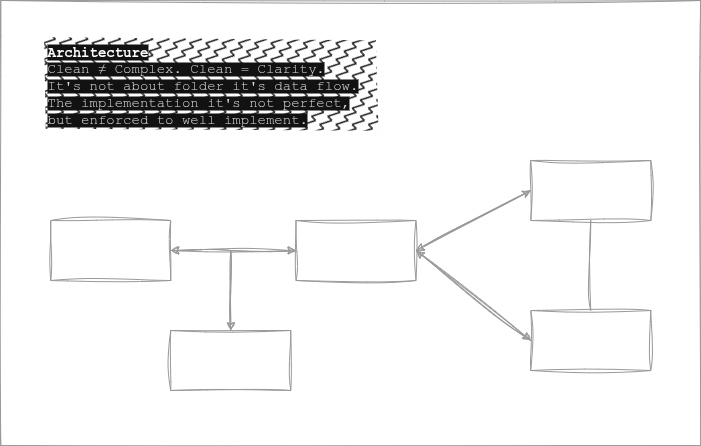

The diagram above was exported from draw.io. Its source (the exported page's mxGraphModel, read from the mxfile embedded in the PNG):
<mxGraphModel dx="2037" dy="1204" grid="1" gridSize="10" guides="1" tooltips="1" connect="1" arrows="1" fold="1" page="1" pageScale="1" pageWidth="850" pageHeight="1100" math="0" shadow="0">
  <root>
    <mxCell id="0" />
    <mxCell id="1" parent="0" />
    <mxCell id="2gixzZCgbu-2qTBqeGNE-26" value="" style="rounded=0;whiteSpace=wrap;html=1;sketch=1;curveFitting=1;jiggle=2;fillColor=none;strokeColor=#999999;shadow=0;" parent="1" vertex="1">
      <mxGeometry x="45.25" y="110" width="700" height="445" as="geometry" />
    </mxCell>
    <mxCell id="2gixzZCgbu-2qTBqeGNE-7" style="edgeStyle=orthogonalEdgeStyle;rounded=0;orthogonalLoop=1;jettySize=auto;html=1;exitX=1;exitY=0.5;exitDx=0;exitDy=0;entryX=0;entryY=0.5;entryDx=0;entryDy=0;sketch=1;curveFitting=1;jiggle=2;strokeColor=#999999;shadow=0;" parent="1" source="2gixzZCgbu-2qTBqeGNE-2" target="2gixzZCgbu-2qTBqeGNE-3" edge="1">
      <mxGeometry relative="1" as="geometry" />
    </mxCell>
    <mxCell id="2gixzZCgbu-2qTBqeGNE-2" value="Route" style="rounded=0;whiteSpace=wrap;html=1;sketch=1;curveFitting=1;jiggle=2;fontFamily=Courier New;fillColor=none;strokeColor=#999999;fontStyle=1;shadow=0;" parent="1" vertex="1">
      <mxGeometry x="95.25" y="330" width="120" height="60" as="geometry" />
    </mxCell>
    <mxCell id="2gixzZCgbu-2qTBqeGNE-12" style="rounded=0;orthogonalLoop=1;jettySize=auto;html=1;exitX=1;exitY=0.5;exitDx=0;exitDy=0;entryX=0;entryY=0.5;entryDx=0;entryDy=0;sketch=1;curveFitting=1;jiggle=2;strokeColor=#999999;shadow=0;" parent="1" source="2gixzZCgbu-2qTBqeGNE-3" target="2gixzZCgbu-2qTBqeGNE-4" edge="1">
      <mxGeometry relative="1" as="geometry" />
    </mxCell>
    <mxCell id="2gixzZCgbu-2qTBqeGNE-13" style="rounded=0;orthogonalLoop=1;jettySize=auto;html=1;exitX=1;exitY=0.5;exitDx=0;exitDy=0;entryX=0;entryY=0.5;entryDx=0;entryDy=0;sketch=1;curveFitting=1;jiggle=2;strokeColor=#999999;shadow=0;" parent="1" source="2gixzZCgbu-2qTBqeGNE-3" target="2gixzZCgbu-2qTBqeGNE-9" edge="1">
      <mxGeometry relative="1" as="geometry" />
    </mxCell>
    <mxCell id="2gixzZCgbu-2qTBqeGNE-18" style="edgeStyle=orthogonalEdgeStyle;rounded=0;orthogonalLoop=1;jettySize=auto;html=1;sketch=1;curveFitting=1;jiggle=2;strokeColor=#999999;shadow=0;" parent="1" source="2gixzZCgbu-2qTBqeGNE-3" target="2gixzZCgbu-2qTBqeGNE-8" edge="1">
      <mxGeometry relative="1" as="geometry" />
    </mxCell>
    <mxCell id="2gixzZCgbu-2qTBqeGNE-3" value="Controller" style="rounded=0;whiteSpace=wrap;html=1;sketch=1;curveFitting=1;jiggle=2;fontFamily=Courier New;fillColor=none;strokeColor=#999999;fontStyle=1;shadow=0;" parent="1" vertex="1">
      <mxGeometry x="340.5" y="330" width="120" height="60" as="geometry" />
    </mxCell>
    <mxCell id="2gixzZCgbu-2qTBqeGNE-10" style="rounded=0;orthogonalLoop=1;jettySize=auto;html=1;exitX=0;exitY=0.5;exitDx=0;exitDy=0;entryX=1;entryY=0.5;entryDx=0;entryDy=0;sketch=1;curveFitting=1;jiggle=2;strokeColor=#999999;shadow=0;" parent="1" source="2gixzZCgbu-2qTBqeGNE-4" target="2gixzZCgbu-2qTBqeGNE-3" edge="1">
      <mxGeometry relative="1" as="geometry">
        <mxPoint x="460.25" y="355" as="targetPoint" />
      </mxGeometry>
    </mxCell>
    <mxCell id="98JTrH4eL5jPaDPwhPop-1" style="rounded=0;orthogonalLoop=1;jettySize=auto;html=1;exitX=0.5;exitY=1;exitDx=0;exitDy=0;entryX=0.5;entryY=0;entryDx=0;entryDy=0;strokeColor=#999999;endArrow=none;endFill=0;sketch=1;curveFitting=1;jiggle=2;shadow=0;" parent="1" source="2gixzZCgbu-2qTBqeGNE-4" target="2gixzZCgbu-2qTBqeGNE-9" edge="1">
      <mxGeometry relative="1" as="geometry" />
    </mxCell>
    <mxCell id="2gixzZCgbu-2qTBqeGNE-4" value="Service A" style="rounded=0;whiteSpace=wrap;html=1;sketch=1;curveFitting=1;jiggle=2;fontFamily=Courier New;fillColor=none;strokeColor=#999999;fontStyle=1;shadow=0;" parent="1" vertex="1">
      <mxGeometry x="575.25" y="270" width="120" height="60" as="geometry" />
    </mxCell>
    <mxCell id="2gixzZCgbu-2qTBqeGNE-17" style="edgeStyle=orthogonalEdgeStyle;rounded=0;orthogonalLoop=1;jettySize=auto;html=1;exitX=0.5;exitY=0;exitDx=0;exitDy=0;entryX=1;entryY=0.5;entryDx=0;entryDy=0;sketch=1;curveFitting=1;jiggle=2;strokeColor=#999999;shadow=0;" parent="1" source="2gixzZCgbu-2qTBqeGNE-8" target="2gixzZCgbu-2qTBqeGNE-2" edge="1">
      <mxGeometry relative="1" as="geometry" />
    </mxCell>
    <mxCell id="2gixzZCgbu-2qTBqeGNE-8" value="Middleware" style="rounded=0;whiteSpace=wrap;html=1;sketch=1;curveFitting=1;jiggle=2;fontFamily=Courier New;fillColor=none;strokeColor=#999999;fontStyle=1;shadow=0;" parent="1" vertex="1">
      <mxGeometry x="215.25" y="440" width="120" height="60" as="geometry" />
    </mxCell>
    <mxCell id="2gixzZCgbu-2qTBqeGNE-14" style="rounded=0;orthogonalLoop=1;jettySize=auto;html=1;entryX=1;entryY=0.5;entryDx=0;entryDy=0;exitX=0;exitY=0.5;exitDx=0;exitDy=0;sketch=1;curveFitting=1;jiggle=2;strokeColor=#999999;shadow=0;" parent="1" source="2gixzZCgbu-2qTBqeGNE-9" target="2gixzZCgbu-2qTBqeGNE-3" edge="1">
      <mxGeometry relative="1" as="geometry" />
    </mxCell>
    <mxCell id="2gixzZCgbu-2qTBqeGNE-9" value="Service B" style="rounded=0;whiteSpace=wrap;html=1;sketch=1;curveFitting=1;jiggle=2;fontFamily=Courier New;fillColor=none;strokeColor=#999999;fontStyle=1;shadow=0;" parent="1" vertex="1">
      <mxGeometry x="575.25" y="420" width="120" height="60" as="geometry" />
    </mxCell>
    <mxCell id="2gixzZCgbu-2qTBqeGNE-19" value="&lt;div style=&quot;&quot;&gt;&lt;font style=&quot;font-size: 14px;&quot;&gt;&lt;b style=&quot;background-color: light-dark(#ffffff, var(--ge-dark-color, #121212));&quot;&gt;Architecture&lt;/b&gt;&lt;/font&gt;&lt;/div&gt;&lt;span style=&quot;color: rgba(0, 0, 0, 0.9);&quot;&gt;&lt;div style=&quot;&quot;&gt;&lt;span style=&quot;color: light-dark(rgba(0, 0, 0, 0.9), rgba(237, 237, 237, 0.9)); background-color: light-dark(#ffffff, var(--ge-dark-color, #121212));&quot;&gt;&lt;font style=&quot;font-size: 14px;&quot;&gt;Clean ≠ Complex. Clean = Clarity.&lt;br&gt;It's not about folder it's data flow.&lt;br&gt;The implementation it's not perfect, but enforced to well implement.&lt;/font&gt;&lt;/span&gt;&lt;/div&gt;&lt;/span&gt;" style="text;html=1;whiteSpace=wrap;align=left;verticalAlign=middle;rounded=0;sketch=1;curveFitting=1;jiggle=2;fontFamily=Courier New;shadow=0;fillColor=default;" parent="1" vertex="1">
      <mxGeometry x="90" y="150" width="330" height="90" as="geometry" />
    </mxCell>
  </root>
</mxGraphModel>